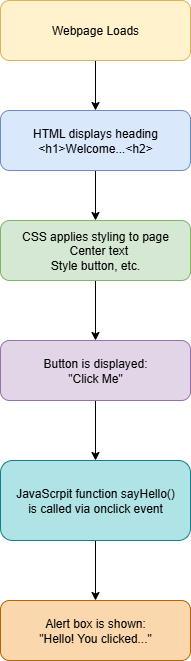

The diagram above was exported from draw.io. Its source (the exported page's mxGraphModel, read from the mxfile embedded in the PNG):
<mxGraphModel dx="1226" dy="661" grid="1" gridSize="10" guides="1" tooltips="1" connect="1" arrows="1" fold="1" page="1" pageScale="1" pageWidth="850" pageHeight="1100" math="0" shadow="0">
  <root>
    <mxCell id="0" />
    <mxCell id="1" parent="0" />
    <mxCell id="sXne5aNB_mxpGUG7vEGd-11" value="" style="edgeStyle=orthogonalEdgeStyle;rounded=0;orthogonalLoop=1;jettySize=auto;html=1;" edge="1" parent="1" source="sXne5aNB_mxpGUG7vEGd-1" target="sXne5aNB_mxpGUG7vEGd-2">
      <mxGeometry relative="1" as="geometry" />
    </mxCell>
    <mxCell id="sXne5aNB_mxpGUG7vEGd-1" value="Webpage Loads" style="rounded=1;whiteSpace=wrap;html=1;fillColor=#fff2cc;strokeColor=#d6b656;" vertex="1" parent="1">
      <mxGeometry x="320" y="20" width="190" height="60" as="geometry" />
    </mxCell>
    <mxCell id="sXne5aNB_mxpGUG7vEGd-12" value="" style="edgeStyle=orthogonalEdgeStyle;rounded=0;orthogonalLoop=1;jettySize=auto;html=1;" edge="1" parent="1" source="sXne5aNB_mxpGUG7vEGd-2" target="sXne5aNB_mxpGUG7vEGd-3">
      <mxGeometry relative="1" as="geometry" />
    </mxCell>
    <mxCell id="sXne5aNB_mxpGUG7vEGd-2" value="HTML displays heading &amp;lt;h1&amp;gt;Welcome...&amp;lt;h2&amp;gt;" style="rounded=1;whiteSpace=wrap;html=1;fillColor=#dae8fc;strokeColor=#6c8ebf;" vertex="1" parent="1">
      <mxGeometry x="320" y="130" width="190" height="60" as="geometry" />
    </mxCell>
    <mxCell id="sXne5aNB_mxpGUG7vEGd-13" value="" style="edgeStyle=orthogonalEdgeStyle;rounded=0;orthogonalLoop=1;jettySize=auto;html=1;" edge="1" parent="1" source="sXne5aNB_mxpGUG7vEGd-3" target="sXne5aNB_mxpGUG7vEGd-4">
      <mxGeometry relative="1" as="geometry" />
    </mxCell>
    <mxCell id="sXne5aNB_mxpGUG7vEGd-3" value="CSS applies styling to page&lt;div&gt;&amp;nbsp; Center text&lt;/div&gt;&lt;div&gt;Style button, etc.&lt;/div&gt;" style="rounded=1;whiteSpace=wrap;html=1;fillColor=#d5e8d4;strokeColor=#82b366;" vertex="1" parent="1">
      <mxGeometry x="320" y="240" width="190" height="60" as="geometry" />
    </mxCell>
    <mxCell id="sXne5aNB_mxpGUG7vEGd-14" value="" style="edgeStyle=orthogonalEdgeStyle;rounded=0;orthogonalLoop=1;jettySize=auto;html=1;" edge="1" parent="1" source="sXne5aNB_mxpGUG7vEGd-4" target="sXne5aNB_mxpGUG7vEGd-5">
      <mxGeometry relative="1" as="geometry" />
    </mxCell>
    <mxCell id="sXne5aNB_mxpGUG7vEGd-4" value="Button is displayed:&lt;div&gt;&quot;Click Me&quot;&lt;/div&gt;" style="rounded=1;whiteSpace=wrap;html=1;fillColor=#e1d5e7;strokeColor=#9673a6;" vertex="1" parent="1">
      <mxGeometry x="320" y="360" width="190" height="60" as="geometry" />
    </mxCell>
    <mxCell id="sXne5aNB_mxpGUG7vEGd-15" value="" style="edgeStyle=orthogonalEdgeStyle;rounded=0;orthogonalLoop=1;jettySize=auto;html=1;" edge="1" parent="1" source="sXne5aNB_mxpGUG7vEGd-5" target="sXne5aNB_mxpGUG7vEGd-7">
      <mxGeometry relative="1" as="geometry" />
    </mxCell>
    <mxCell id="sXne5aNB_mxpGUG7vEGd-5" value="JavaScrpit function sayHello()&lt;div&gt;is called via onclick event&lt;/div&gt;" style="rounded=1;whiteSpace=wrap;html=1;fillColor=#b0e3e6;strokeColor=#0e8088;" vertex="1" parent="1">
      <mxGeometry x="320" y="480" width="190" height="80" as="geometry" />
    </mxCell>
    <mxCell id="sXne5aNB_mxpGUG7vEGd-7" value="Alert box is shown:&lt;div&gt;&quot;Hello! You clicked...&quot;&lt;/div&gt;" style="rounded=1;whiteSpace=wrap;html=1;fillColor=#fad7ac;strokeColor=#b46504;" vertex="1" parent="1">
      <mxGeometry x="320" y="620" width="190" height="60" as="geometry" />
    </mxCell>
  </root>
</mxGraphModel>